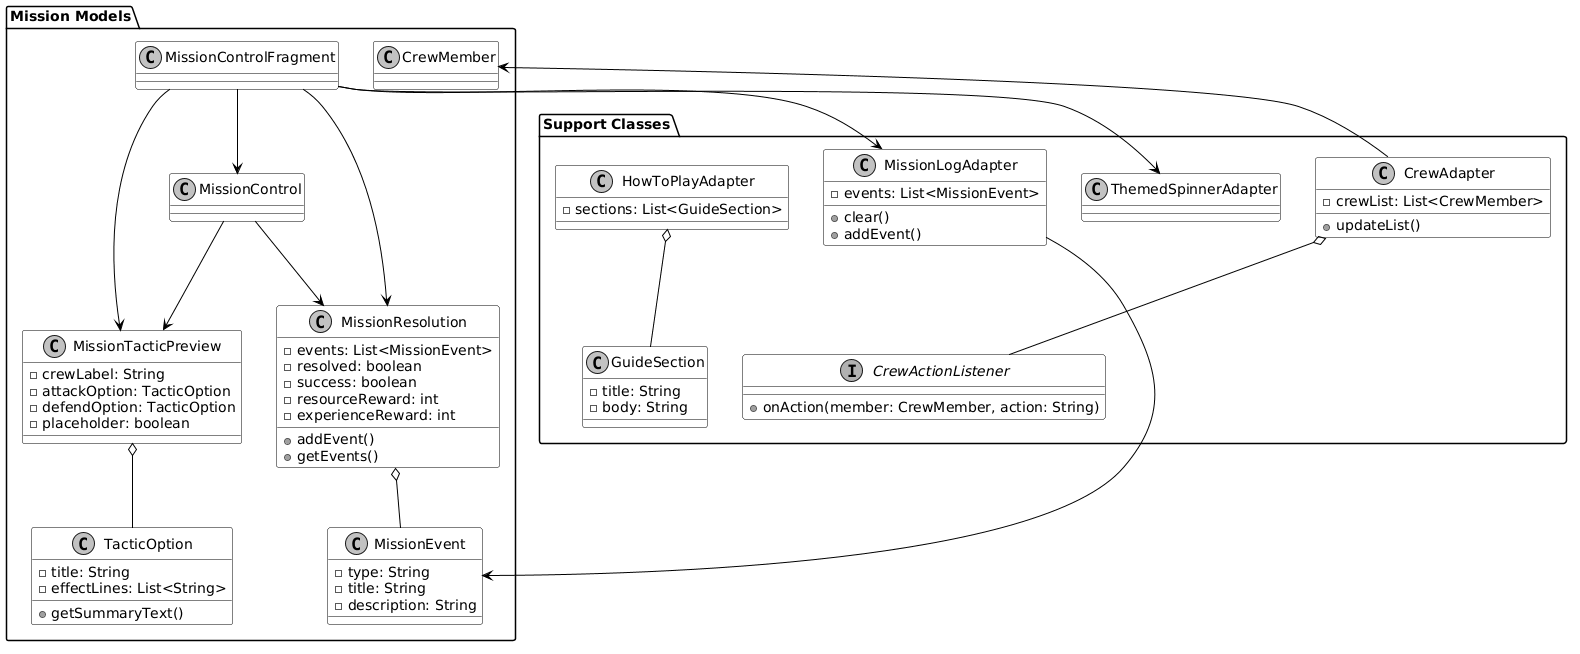

The diagram above was rendered by PlantUML. Its source (embedded in the PNG):
@startuml
skinparam backgroundColor white
skinparam classBackgroundColor white
skinparam classBorderColor black
skinparam classFontColor black
skinparam ArrowColor black
skinparam packageBorderColor black
skinparam packageBackgroundColor white
skinparam shadowing false
skinparam monochrome true

top to bottom direction

package "Support Classes" {
  class CrewAdapter {
    -crewList: List<CrewMember>
    +updateList()
  }

  interface CrewActionListener {
    +onAction(member: CrewMember, action: String)
  }

  class MissionLogAdapter {
    -events: List<MissionEvent>
    +clear()
    +addEvent()
  }

  class HowToPlayAdapter {
    -sections: List<GuideSection>
  }

  class GuideSection {
    -title: String
    -body: String
  }

  class ThemedSpinnerAdapter
}

package "Mission Models" {
  class MissionResolution {
    -events: List<MissionEvent>
    -resolved: boolean
    -success: boolean
    -resourceReward: int
    -experienceReward: int
    +addEvent()
    +getEvents()
  }

  class MissionEvent {
    -type: String
    -title: String
    -description: String
  }

  class MissionTacticPreview {
    -crewLabel: String
    -attackOption: TacticOption
    -defendOption: TacticOption
    -placeholder: boolean
  }

  class TacticOption {
    -title: String
    -effectLines: List<String>
    +getSummaryText()
  }

  class MissionControl
  class MissionControlFragment
  class CrewMember
}

CrewAdapter --> CrewMember
CrewAdapter o-- CrewActionListener

MissionLogAdapter --> MissionEvent
HowToPlayAdapter o-- GuideSection

MissionControl --> MissionResolution
MissionControl --> MissionTacticPreview
MissionResolution o-- MissionEvent
MissionTacticPreview o-- TacticOption

MissionControlFragment --> MissionControl
MissionControlFragment --> MissionResolution
MissionControlFragment --> MissionTacticPreview
MissionControlFragment --> MissionLogAdapter
MissionControlFragment --> ThemedSpinnerAdapter
@enduml